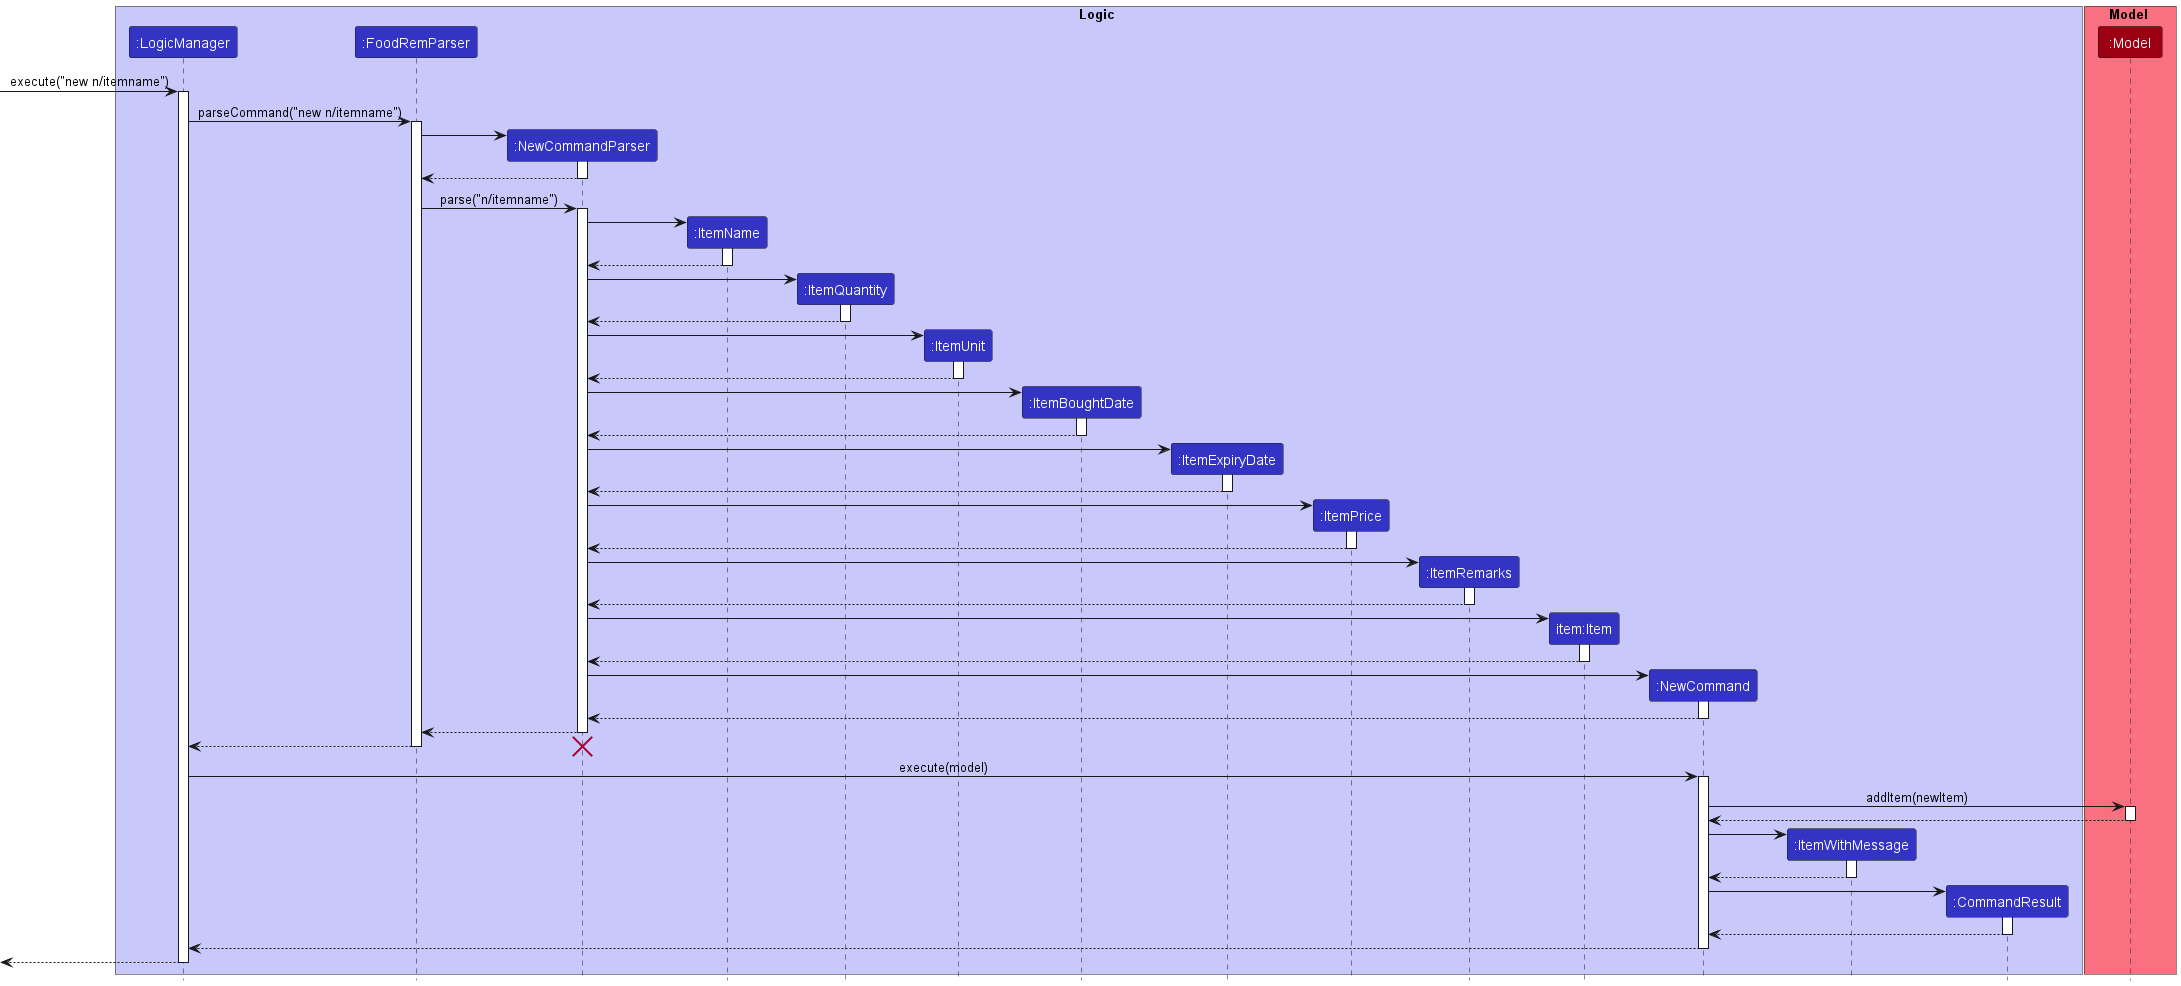

The diagram above was rendered by PlantUML. Its source (embedded in the PNG):
@startuml
!include style.puml

box Logic LOGIC_COLOR_T1
participant ":LogicManager" as LogicManager LOGIC_COLOR
participant ":FoodRemParser" as FoodRemParser LOGIC_COLOR
participant ":NewCommandParser" as NewCommandParser LOGIC_COLOR
participant ":ItemName" as ItemName LOGIC_COLOR
participant ":ItemQuantity" as ItemQuantity LOGIC_COLOR
participant ":ItemUnit" as ItemUnit LOGIC_COLOR
participant ":ItemBoughtDate" as ItemBoughtDate LOGIC_COLOR
participant ":ItemExpiryDate" as ItemExpiryDate LOGIC_COLOR
participant ":ItemPrice" as ItemPrice LOGIC_COLOR
participant ":ItemRemarks" as ItemRemarks LOGIC_COLOR
participant "item:Item" as Item LOGIC_COLOR
participant ":NewCommand" as NewCommand LOGIC_COLOR
participant ":ItemWithMessage" as ItemWithMessage LOGIC_COLOR
participant ":CommandResult" as CommandResult LOGIC_COLOR


end box

box Model MODEL_COLOR_T1
participant ":Model" as Model MODEL_COLOR
end box

[-> LogicManager : execute("new n/itemname")
activate LogicManager

LogicManager -> FoodRemParser : parseCommand("new n/itemname")
activate FoodRemParser

create NewCommandParser
FoodRemParser -> NewCommandParser
activate NewCommandParser

NewCommandParser --> FoodRemParser
deactivate NewCommandParser

FoodRemParser -> NewCommandParser : parse("n/itemname")
activate NewCommandParser

create ItemName
NewCommandParser -> ItemName
activate ItemName
ItemName --> NewCommandParser
deactivate ItemName

create ItemQuantity
NewCommandParser -> ItemQuantity
activate ItemQuantity
ItemQuantity --> NewCommandParser
deactivate ItemQuantity

create ItemUnit
NewCommandParser -> ItemUnit
activate ItemUnit
ItemUnit --> NewCommandParser
deactivate ItemUnit

create ItemBoughtDate
NewCommandParser -> ItemBoughtDate
activate ItemBoughtDate
ItemBoughtDate --> NewCommandParser
deactivate ItemBoughtDate

create ItemExpiryDate
NewCommandParser -> ItemExpiryDate
activate ItemExpiryDate
ItemExpiryDate --> NewCommandParser
deactivate ItemExpiryDate

create ItemPrice
NewCommandParser -> ItemPrice
activate ItemPrice
ItemPrice --> NewCommandParser
deactivate ItemPrice

create ItemRemarks
NewCommandParser -> ItemRemarks
activate ItemRemarks
ItemRemarks --> NewCommandParser
deactivate ItemRemarks

create Item
NewCommandParser -> Item
activate Item
Item --> NewCommandParser
deactivate Item

create NewCommand
NewCommandParser -> NewCommand
activate NewCommand
NewCommand --> NewCommandParser
deactivate NewCommand

NewCommandParser --> FoodRemParser
deactivate NewCommandParser

FoodRemParser --> LogicManager
deactivate FoodRemParser
destroy NewCommandParser

LogicManager -> NewCommand : execute(model)
activate NewCommand

NewCommand -> Model : addItem(newItem)
activate Model

Model --> NewCommand
deactivate Model

create ItemWithMessage
NewCommand -> ItemWithMessage
activate ItemWithMessage

ItemWithMessage --> NewCommand
deactivate ItemWithMessage

create CommandResult
NewCommand -> CommandResult
activate CommandResult

CommandResult --> NewCommand
deactivate CommandResult

NewCommand --> LogicManager
deactivate NewCommand

[<--LogicManager
deactivate LogicManager
@enduml